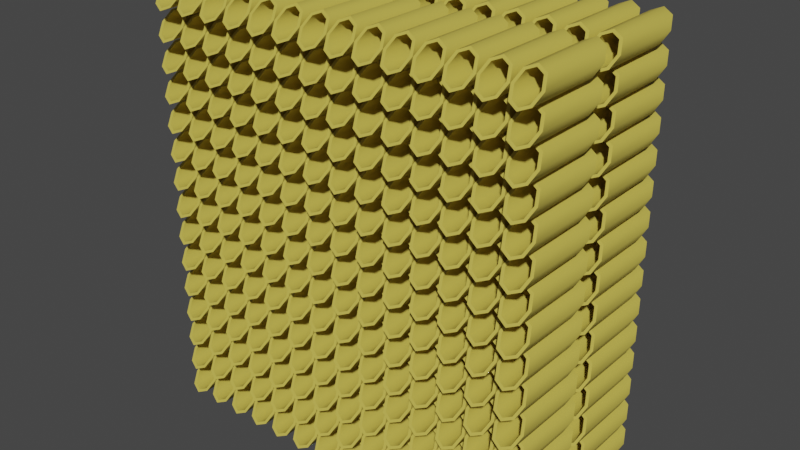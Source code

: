 # Source: Pasta.blend  (saved by Blender 3.5.10; exported with 4.5.12 LTS)
import bpy
from mathutils import Matrix  # noqa: F401  (used for matrix-valued properties, if any)

bpy.ops.wm.read_factory_settings(use_empty=True)
scene = bpy.context.scene
scene.name = 'Scene'

# ---- collections
col_collection = bpy.data.collections.new('Collection'); scene.collection.children.link(col_collection)

# ---- materials (node trees are filled in below, after node groups)
mat_sauce = bpy.data.materials.new('Sauce')
mat_sauce.use_transparent_shadow = False
mat_pasta = bpy.data.materials.new('Pasta')
mat_pasta.alpha_threshold = 0.0
mat_pasta.use_transparent_shadow = False
mat_pasta.roughness = 0.5
mat_pasta.line_color = (0.0, 0.0, 0.0, 1.0)
mat_inside = bpy.data.materials.new('Inside')
mat_inside.alpha_threshold = 0.0
mat_inside.use_transparent_shadow = False
mat_inside.roughness = 0.5
mat_inside.line_color = (0.0, 0.0, 0.0, 1.0)
mat_outside = bpy.data.materials.new('Outside')
mat_outside.alpha_threshold = 0.0
mat_outside.use_transparent_shadow = False
mat_outside.roughness = 0.5
mat_outside.line_color = (0.0, 0.0, 0.0, 1.0)

# ---- node groups
ng_auto_smooth = bpy.data.node_groups.new('Auto Smooth', 'GeometryNodeTree')
_s = ng_auto_smooth.interface.new_socket(name='Geometry', in_out='OUTPUT', socket_type='NodeSocketGeometry')
_s = ng_auto_smooth.interface.new_socket(name='Geometry', in_out='INPUT', socket_type='NodeSocketGeometry')
_s = ng_auto_smooth.interface.new_socket(name='Angle', in_out='INPUT', socket_type='NodeSocketFloat')
_s.subtype = 'ANGLE'
_s.min_value = 0.0
_s.max_value = 3.142
ng_auto_smooth.is_modifier = True
_N = ng_auto_smooth.nodes; _L = ng_auto_smooth.links
n0 = _N.new('NodeGroupOutput'); n0.name = 'Group Output'; n0.location = (480, -100)
n1 = _N.new('NodeGroupInput'); n1.name = 'Group Input'; n1.location = (-420, -300)
n2 = _N.new('NodeGroupInput'); n2.name = 'Group Input.001'; n2.location = (-60, -100)
n3 = _N.new('GeometryNodeSetShadeSmooth'); n3.name = 'Set Shade Smooth'; n3.location = (120, -100)
n3.domain = 'EDGE'
n4 = _N.new('GeometryNodeSetShadeSmooth'); n4.name = 'Set Shade Smooth.001'; n4.location = (300, -100)
n5 = _N.new('GeometryNodeInputMeshEdgeAngle'); n5.name = 'Edge Angle'; n5.location = (-420, -220)
n6 = _N.new('GeometryNodeInputEdgeSmooth'); n6.name = 'Is Edge Smooth'; n6.location = (-60, -160)
n7 = _N.new('GeometryNodeInputShadeSmooth'); n7.name = 'Is Face Smooth'; n7.location = (-240, -340)
n8 = _N.new('FunctionNodeBooleanMath'); n8.name = 'Boolean Math'; n8.location = (-60, -220)
n9 = _N.new('FunctionNodeCompare'); n9.name = 'Compare'; n9.location = (-240, -180)
n9.operation = 'LESS_EQUAL'
_L.new(n5.outputs[0], n9.inputs[0])
_L.new(n4.outputs[0], n0.inputs[0])
_L.new(n1.outputs[1], n9.inputs[1])
_L.new(n9.outputs[0], n8.inputs[0])
_L.new(n7.outputs[0], n8.inputs[1])
_L.new(n2.outputs[0], n3.inputs[0])
_L.new(n6.outputs[0], n3.inputs[1])
_L.new(n3.outputs[0], n4.inputs[0])
_L.new(n8.outputs[0], n3.inputs[2])
n0.is_active_output = True

# ---- material node trees
mat_sauce.use_nodes = True; mat_sauce.node_tree.nodes.clear()
_N = mat_sauce.node_tree.nodes; _L = mat_sauce.node_tree.links
n0 = _N.new('ShaderNodeBsdfPrincipled'); n0.name = 'Principled BSDF'; n0.location = (10, 300)
n0.distribution = 'GGX'
n0.subsurface_method = 'RANDOM_WALK_SKIN'
n0.inputs[0].default_value = (0.386, 0.003004, 0.004201, 1.0)
n0.inputs[2].default_value = 0.5091
n0.inputs[3].default_value = 1.45
n0.inputs[13].default_value = 0.2409
n0.inputs[27].default_value = (0.0, 0.0, 0.0, 1.0)
n0.inputs[28].default_value = 1.0
n1 = _N.new('ShaderNodeOutputMaterial'); n1.name = 'Material Output'; n1.location = (300, 300)
_L.new(n0.outputs[0], n1.inputs[0])
n1.is_active_output = True
mat_pasta.use_nodes = True; mat_pasta.node_tree.nodes.clear()
_N = mat_pasta.node_tree.nodes; _L = mat_pasta.node_tree.links
n0 = _N.new('ShaderNodeOutputMaterial'); n0.name = 'Material Output'; n0.location = (300, 300)
n1 = _N.new('ShaderNodeBsdfPrincipled'); n1.name = 'Principled BSDF'; n1.location = (10, 300)
n1.distribution = 'GGX'
n1.subsurface_method = 'RANDOM_WALK_SKIN'
n1.inputs[0].default_value = (0.5695, 0.4656, 0.07463, 1.0)
n1.inputs[2].default_value = 0.55
n1.inputs[3].default_value = 1.45
n1.inputs[13].default_value = 0.4364
n1.inputs[27].default_value = (0.0, 0.0, 0.0, 1.0)
n1.inputs[28].default_value = 1.0
_L.new(n1.outputs[0], n0.inputs[0])
n0.is_active_output = True
mat_inside.use_nodes = True; mat_inside.node_tree.nodes.clear()
_N = mat_inside.node_tree.nodes; _L = mat_inside.node_tree.links
n0 = _N.new('ShaderNodeOutputMaterial'); n0.name = 'Material Output'; n0.location = (300, 300)
n1 = _N.new('ShaderNodeBsdfPrincipled'); n1.name = 'Principled BSDF'; n1.location = (10, 300)
n1.distribution = 'GGX'
n1.subsurface_method = 'RANDOM_WALK_SKIN'
n1.inputs[0].default_value = (0.9792, 0.3738, 0.1131, 1.0)
n1.inputs[3].default_value = 1.45
n1.inputs[27].default_value = (0.0, 0.0, 0.0, 1.0)
n1.inputs[28].default_value = 1.0
_L.new(n1.outputs[0], n0.inputs[0])
n0.is_active_output = True
mat_outside.use_nodes = True; mat_outside.node_tree.nodes.clear()
_N = mat_outside.node_tree.nodes; _L = mat_outside.node_tree.links
n0 = _N.new('ShaderNodeOutputMaterial'); n0.name = 'Material Output'; n0.location = (300, 300)
n1 = _N.new('ShaderNodeBsdfPrincipled'); n1.name = 'Principled BSDF'; n1.location = (10, 300)
n1.distribution = 'GGX'
n1.subsurface_method = 'RANDOM_WALK_SKIN'
n1.inputs[0].default_value = (0.1796, 0.04598, 0.01405, 1.0)
n1.inputs[3].default_value = 1.45
n1.inputs[27].default_value = (0.0, 0.0, 0.0, 1.0)
n1.inputs[28].default_value = 1.0
_L.new(n1.outputs[0], n0.inputs[0])
n0.is_active_output = True

# ---- world
world_world = bpy.data.worlds.new('World'); scene.world = world_world
world_world.use_nodes = True; world_world.node_tree.nodes.clear()
_N = world_world.node_tree.nodes; _L = world_world.node_tree.links
n0 = _N.new('ShaderNodeOutputWorld'); n0.name = 'World Output'; n0.location = (300, 300)
n1 = _N.new('ShaderNodeBackground'); n1.name = 'Background'; n1.location = (10, 300)
n1.inputs[0].default_value = (0.05088, 0.05088, 0.05088, 1.0)
_L.new(n1.outputs[0], n0.inputs[0])
n0.is_active_output = True
world_world.color = (0.05088, 0.05088, 0.05088)
world_world.use_sun_shadow = False
world_world.sun_shadow_jitter_overblur = 0.0

# ---- meshes
me_cube_004 = bpy.data.meshes.new('Cube.004')
me_cube_004.from_pydata([(0.0001237, 0.01921, 0.004791), (-5.36e-05, -0.01118, 0.004658), (0.003091, 0.01814, 0.003546), (0.002914, -0.01225, 0.003413), (0.004504, 0.01517, 5.557e-05), (0.004327, -0.01522, -7.741e-05), (0.003039, 0.01221, -0.003428), (0.002862, -0.01817, -0.003561), (5.36e-05, 0.01118, -0.004658), (-0.0001237, -0.01921, -0.004791), (-0.002914, 0.01225, -0.003413), (-0.003091, -0.01814, -0.003546), (-0.004327, 0.01522, 7.741e-05), (-0.004504, -0.01517, -5.556e-05), (-0.002862, 0.01817, 0.003561), (-0.003039, -0.01221, 0.003428), (0.0001305, 0.01998, 0.005707), (0.004092, 0.01856, 0.004045), (0.003914, -0.01183, 0.003912), (-4.68e-05, -0.0104, 0.005574), (0.005708, 0.01516, 5.259e-05), (0.005531, -0.01522, -8.038e-05), (0.004032, 0.01178, -0.003932), (0.003855, -0.0186, -0.004065), (4.68e-05, 0.0104, -0.005574), (-0.0001305, -0.01998, -0.005707), (-0.003914, 0.01183, -0.003912), (-0.004092, -0.01856, -0.004045), (-0.005531, 0.01522, 8.039e-05), (-0.005708, -0.01516, -5.259e-05), (-0.003855, 0.0186, 0.004065), (-0.004032, -0.01178, 0.003932)], [], [(16, 19, 18, 17), (17, 18, 21, 20), (20, 21, 23, 22), (22, 23, 25, 24), (24, 25, 27, 26), (26, 27, 29, 28), (1, 15, 14, 0), (28, 29, 31, 30), (30, 31, 19, 16), (9, 7, 6, 8), (2, 0, 16, 17), (1, 3, 18, 19), (4, 2, 17, 20), (3, 5, 21, 18), (6, 4, 20, 22), (5, 7, 23, 21), (8, 6, 22, 24), (7, 9, 25, 23), (10, 8, 24, 26), (9, 11, 27, 25), (12, 10, 26, 28), (11, 13, 29, 27), (14, 12, 28, 30), (13, 15, 31, 29), (0, 14, 30, 16), (15, 1, 19, 31), (11, 9, 8, 10), (5, 3, 2, 4), (13, 11, 10, 12), (7, 5, 4, 6), (15, 13, 12, 14), (3, 1, 0, 2)])
me_cube_004.polygons.foreach_set('use_smooth', [True] * 32)
me_cube_004.polygons.foreach_set('material_index', [1, 1, 1, 1, 1, 1, 1, 1, 1, 1, 1, 1, 1, 1, 1, 1, 1, 1, 1, 1, 1, 1, 1, 1, 1, 1, 1, 1, 1, 1, 1, 1])
_k = set([(0, 2), (0, 14), (1, 3), (1, 15), (2, 4), (3, 5), (4, 6), (5, 7), (6, 8), (7, 9), (8, 10), (9, 11), (10, 12), (11, 13), (12, 14), (13, 15), (16, 17), (16, 30), (17, 20), (18, 19), (18, 21), (19, 31), (20, 22), (21, 23), (22, 24), (23, 25), (24, 26), (25, 27), (26, 28), (27, 29), (28, 30), (29, 31)])
me_cube_004.attributes.new('sharp_edge', 'BOOLEAN', 'EDGE').data.foreach_set('value', [ (min(e.vertices), max(e.vertices)) in _k for e in me_cube_004.edges])
_uv = me_cube_004.uv_layers.new(name='UVMap')
_uv.uv.foreach_set('vector', [0.01275, 0.5791, 0.01048, 0.1123, 0.08745, 0.1054, 0.07327, 0.5357, 0.07327, 0.5357, 0.08745, 0.1054, 0.1595, 0.06682, 0.1388, 0.4958, 0.1388, 0.4958, 0.1595, 0.06682, 0.2239, 0.03898, 0.2099, 0.4505, 0.2099, 0.4505, 0.2239, 0.03898, 0.2818, 0.03159, 0.2818, 0.4303, 0.2818, 0.4303, 0.2818, 0.03159, 0.3396, 0.03898, 0.3536, 0.4505, 0.3536, 0.4505, 0.3396, 0.03898, 0.404, 0.06682, 0.4247, 0.4958, 0.574, 0.1306, 0.6219, 0.1148, 0.6219, 0.5669, 0.574, 0.5826, 0.4247, 0.4958, 0.404, 0.06682, 0.4761, 0.1054, 0.4902, 0.5357, 0.4902, 0.5357, 0.4761, 0.1054, 0.553, 0.1123, 0.5508, 0.5791, 0.7818, 0.01048, 0.8297, 0.02621, 0.8297, 0.4783, 0.7818, 0.4626, 0.08083, 0.5511, 0.03498, 0.5893, 0.01275, 0.5791, 0.07327, 0.5357, 0.0197, 0.09165, 0.07996, 0.08824, 0.08745, 0.1054, 0.01048, 0.1123, 0.1497, 0.5137, 0.08083, 0.5511, 0.07327, 0.5357, 0.1388, 0.4958, 0.07996, 0.08824, 0.1509, 0.04849, 0.1595, 0.06682, 0.08745, 0.1054, 0.2199, 0.4668, 0.1497, 0.5137, 0.1388, 0.4958, 0.2099, 0.4505, 0.1509, 0.04849, 0.2222, 0.02287, 0.2239, 0.03898, 0.1595, 0.06682, 0.2818, 0.4516, 0.2199, 0.4668, 0.2099, 0.4505, 0.2818, 0.4303, 0.2222, 0.02287, 0.2818, 0.01048, 0.2818, 0.03159, 0.2239, 0.03898, 0.3436, 0.4668, 0.2818, 0.4516, 0.2818, 0.4303, 0.3536, 0.4505, 0.2818, 0.01048, 0.3413, 0.02287, 0.3396, 0.03898, 0.2818, 0.03159, 0.4138, 0.5137, 0.3436, 0.4668, 0.3536, 0.4505, 0.4247, 0.4958, 0.3413, 0.02287, 0.4126, 0.04849, 0.404, 0.06682, 0.3396, 0.03898, 0.4827, 0.5511, 0.4138, 0.5137, 0.4247, 0.4958, 0.4902, 0.5357, 0.4126, 0.04849, 0.4835, 0.08824, 0.4761, 0.1054, 0.404, 0.06682, 0.5285, 0.5893, 0.4827, 0.5511, 0.4902, 0.5357, 0.5508, 0.5791, 0.4835, 0.08824, 0.5438, 0.09165, 0.553, 0.1123, 0.4761, 0.1054, 0.7338, 0.02621, 0.7818, 0.01048, 0.7818, 0.4626, 0.7338, 0.4783, 0.8856, 0.07052, 0.9416, 0.1148, 0.9416, 0.5669, 0.8856, 0.5226, 0.6779, 0.07052, 0.7338, 0.02621, 0.7338, 0.4783, 0.6779, 0.5226, 0.8297, 0.02621, 0.8856, 0.07052, 0.8856, 0.5226, 0.8297, 0.4783, 0.6219, 0.1148, 0.6779, 0.07052, 0.6779, 0.5226, 0.6219, 0.5669, 0.9416, 0.1148, 0.9895, 0.1306, 0.9895, 0.5826, 0.9416, 0.5669])
me_cube_004.materials.append(mat_sauce)
me_cube_004.materials.append(mat_pasta)
me_cube_004.materials.append(mat_inside)
me_cube_004.materials.append(mat_outside)
me_cube_004.update()

# ---- objects
ob_pasta = bpy.data.objects.new('Pasta', me_cube_004)

# ---- transforms, parenting, visibility, modifiers, constraints
ob_pasta.location = (-0.07249, -0.02275, 0.01386)
ob_pasta.display_type = 'SOLID'
_m = ob_pasta.modifiers.new('Array', 'ARRAY')
_m.fit_type = 'FIT_LENGTH'
_m.count = 10
_m.fit_length = 0.15
_m = ob_pasta.modifiers.new('Array.001', 'ARRAY')
_m.relative_offset_displace = (0.0, 1.0, 0.0)
_m = ob_pasta.modifiers.new('Array.002', 'ARRAY')
_m.count = 15
_m.relative_offset_displace = (0.0, 0.0, 1.0)
_m = ob_pasta.modifiers.new('Auto Smooth', 'NODES')
_m.node_group = ng_auto_smooth
_gi = [s.identifier for s in ng_auto_smooth.interface.items_tree if s.item_type == 'SOCKET' and s.in_out == 'INPUT']
_m[_gi[1]] = 3.142  # Angle

# ---- collection membership
col_collection.objects.link(ob_pasta)

# ---- scene / render settings (as saved in the file)
scene.frame_start = 1; scene.frame_end = 250; scene.frame_set(1)
scene.render.engine = 'BLENDER_EEVEE_NEXT'
scene.cycles.sampling_pattern = 'TABULATED_SOBOL'
scene.eevee.use_raytracing = True
scene.view_settings.view_transform = 'Filmic'
bpy.context.view_layer.update()

# ---- added for rendering (the .blend has no active camera and no usable light): camera, sun
cam_auto = bpy.data.cameras.new('AutoCamera')
cam_auto.lens = 50.0
cam_auto.sensor_width = 36.0
cam_auto.clip_end = 1000.0
ob_auto_camera = bpy.data.objects.new('AutoCamera', cam_auto)
scene.collection.objects.link(ob_auto_camera)
ob_auto_camera.location = (0.230687, -0.277526, 0.276928)
ob_auto_camera.rotation_euler = (1.09748, -7.21219e-08, 0.694738)
scene.camera = ob_auto_camera
light_auto_sun = bpy.data.lights.new('AutoSun', 'SUN')
light_auto_sun.energy = 3.0
light_auto_sun.angle = 0.0523599
ob_auto_sun = bpy.data.objects.new('AutoSun', light_auto_sun)
scene.collection.objects.link(ob_auto_sun)
ob_auto_sun.rotation_euler = (0.872665, 0.174533, 0.523599)
bpy.context.view_layer.update()
